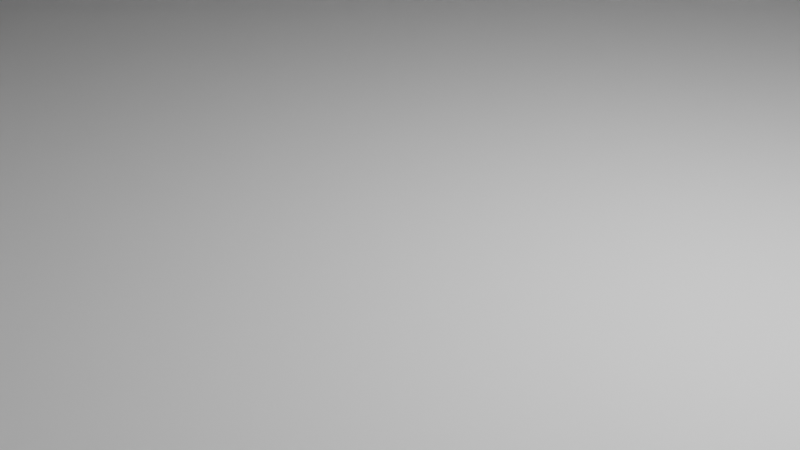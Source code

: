 # Source: breadboard_55mm_holder.blend  (saved by Blender 2.92.15; exported with 4.5.12 LTS)
import bpy
from mathutils import Matrix  # noqa: F401  (used for matrix-valued properties, if any)

bpy.ops.wm.read_factory_settings(use_empty=True)
scene = bpy.context.scene
scene.name = 'Scene'

# ---- collections
col_collection = bpy.data.collections.new('Collection'); scene.collection.children.link(col_collection)

# ---- world
world_world = bpy.data.worlds.new('World'); scene.world = world_world
world_world.use_nodes = True; world_world.node_tree.nodes.clear()
_N = world_world.node_tree.nodes; _L = world_world.node_tree.links
n0 = _N.new('ShaderNodeOutputWorld'); n0.name = 'World Output'; n0.location = (300, 300)
n1 = _N.new('ShaderNodeBackground'); n1.name = 'Background'; n1.location = (10, 300)
n1.inputs[0].default_value = (0.05088, 0.05088, 0.05088, 1.0)
_L.new(n1.outputs[0], n0.inputs[0])
n0.is_active_output = True
world_world.color = (0.05088, 0.05088, 0.05088)
world_world.use_sun_shadow = False
world_world.sun_shadow_jitter_overblur = 0.0

# ---- cameras
cam_camera = bpy.data.cameras.new('Camera')
cam_camera.clip_end = 100.0
cam_camera.ortho_scale = 7.314

# ---- lights
light_light = bpy.data.lights.new('Light', 'POINT')
light_light.transmission_factor = 0.0
light_light.energy = 1000.0
light_light.shadow_soft_size = 0.1
light_light.shadow_maximum_resolution = 0.006
light_light.use_absolute_resolution = True

# ---- meshes
me_cube_001 = bpy.data.meshes.new('Cube.001')
me_cube_001.from_pydata([(-27.5, -27.5, 0.0), (-27.5, -27.5, 9.5), (-27.5, 192.5, 0.0), (-27.5, 192.5, 9.5), (27.5, -27.5, 0.0), (27.5, -27.5, 9.5), (27.5, 192.5, 0.0), (27.5, 192.5, 9.5)], [], [(0, 1, 3, 2), (2, 3, 7, 6), (6, 7, 5, 4), (4, 5, 1, 0), (2, 6, 4, 0), (7, 3, 1, 5)])
_uv = me_cube_001.uv_layers.new(name='UVMap')
_uv.uv.foreach_set('vector', [0.375, 0.0, 0.625, 0.0, 0.625, 0.25, 0.375, 0.25, 0.375, 0.25, 0.625, 0.25, 0.625, 0.5, 0.375, 0.5, 0.375, 0.5, 0.625, 0.5, 0.625, 0.75, 0.375, 0.75, 0.375, 0.75, 0.625, 0.75, 0.625, 1.0, 0.375, 1.0, 0.125, 0.5, 0.375, 0.5, 0.375, 0.75, 0.125, 0.75, 0.625, 0.5, 0.875, 0.5, 0.875, 0.75, 0.625, 0.75])
me_cube_001.use_remesh_fix_poles = True
me_cube_001.use_remesh_preserve_attributes = False
me_cube_001.use_mirror_vertex_groups = False
me_cube_001.update()
me_cube_002 = bpy.data.meshes.new('Cube.002')
me_cube_002.from_pydata([(0.0, -12.0, -2.5), (0.0, -12.0, -0.1), (0.0, 10.0, -2.5), (0.0, 10.0, -0.1), (37.8, -12.0, -2.5), (37.8, -12.0, -0.1), (37.8, 10.0, -2.5), (37.8, 10.0, -0.1), (45.8, 10.0, -0.1), (45.8, 10.0, -2.5), (45.8, -12.0, -2.5), (45.8, -12.0, -0.1), (37.8, 10.0, 7.5), (45.8, 10.0, 7.5), (45.8, 10.0, 2.9), (37.8, 10.0, 2.9), (45.8, 10.0, 5.8), (37.8, 10.0, 5.8), (46.1, 10.0, -0.1), (46.1, 10.0, -2.5), (46.1, -12.0, -2.5), (46.1, -12.0, -0.1), (0.0, 8.0, -2.5), (37.8, 8.0, -2.5), (37.8, 8.0, -0.1), (45.8, 8.0, -2.5), (45.8, 8.0, -0.1), (37.8, 8.0, 7.5), (45.8, 8.0, 7.5), (37.8, 8.0, 2.9), (45.8, 8.0, 2.9), (37.8, 8.0, 5.8), (45.8, 8.0, 5.8), (46.1, 8.0, -2.5), (46.1, 8.0, -0.1), (0.0, 0.0, -2.5), (37.8, 0.0, -0.1), (45.8, 0.0, -0.1), (37.8, 0.0, 7.5), (45.8, 0.0, 7.5), (45.8, 0.0, 2.9), (45.8, 0.0, 5.8), (46.1, 0.0, -0.1), (0.0, 0.0, -0.1), (37.8, 0.0, -2.5), (45.8, 0.0, -2.5), (37.8, 0.0, 2.9), (37.8, 0.0, 5.8), (46.1, 0.0, -2.5), (56.5, 10.0, -0.1), (56.5, 10.0, -2.5), (56.5, 8.0, -2.5), (56.5, 0.0, -0.1), (56.5, -12.0, -0.1), (56.5, -12.0, -2.5), (56.5, 8.0, -0.1), (56.5, 0.0, -2.5), (54.5, 8.0, -0.1), (54.5, 10.0, -0.1), (54.5, 10.0, -2.5), (54.5, 8.0, -2.5), (54.5, 0.0, -0.1), (54.5, 0.0, -2.5), (54.5, -12.0, -2.5), (54.5, -12.0, -0.1), (37.8, 10.0, 9.5), (45.8, 10.0, 9.5), (45.8, 8.0, 9.5), (45.8, 0.0, 9.5), (37.8, 8.0, 9.5), (37.8, 0.0, 9.5), (0.0, 8.0, -0.1)], [], [(2, 3, 7, 6), (5, 4, 10, 11), (4, 5, 1, 0), (35, 44, 4, 0), (36, 43, 1, 5), (11, 10, 20, 21), (23, 6, 9, 25), (32, 16, 13, 28), (6, 7, 8, 9), (16, 17, 12, 13), (28, 13, 66, 67), (8, 7, 15, 14), (26, 8, 14, 30), (14, 15, 17, 16), (30, 14, 16, 32), (39, 28, 67, 68), (58, 57, 55, 49), (25, 9, 19, 33), (37, 11, 21, 42), (9, 8, 18, 19), (8, 26, 34, 18), (45, 25, 33, 48), (61, 52, 55, 57), (40, 30, 32, 41), (15, 29, 31, 17), (37, 26, 30, 40), (7, 24, 29, 15), (13, 12, 65, 66), (17, 31, 27, 12), (41, 32, 28, 39), (44, 23, 25, 45), (2, 6, 23, 22), (4, 44, 45, 10), (10, 45, 48, 20), (26, 37, 42, 34), (33, 34, 42, 48), (29, 46, 47, 31), (24, 36, 46, 29), (31, 47, 38, 27), (46, 36, 37, 40), (22, 23, 44, 35), (56, 52, 53, 54), (50, 49, 55, 51), (64, 63, 54, 53), (60, 59, 50, 51), (51, 55, 52, 56), (61, 64, 53, 52), (59, 58, 49, 50), (63, 62, 56, 54), (19, 18, 58, 59), (34, 33, 60, 57), (33, 19, 59, 60), (18, 34, 57, 58), (20, 48, 62, 63), (42, 21, 64, 61), (21, 20, 63, 64), (48, 42, 61, 62), (62, 61, 57, 60), (56, 62, 60, 51), (5, 11, 37, 36), (27, 69, 65, 12), (70, 69, 27, 38), (69, 70, 68, 67), (65, 69, 67, 66), (47, 46, 40, 41), (38, 47, 41, 39), (70, 38, 39, 68), (3, 71, 24, 7), (36, 24, 71, 43)])
_uv = me_cube_002.uv_layers.new(name='UVMap')
_uv.uv.foreach_set('vector', [0.375, 0.25, 0.625, 0.25, 0.625, 0.5, 0.375, 0.5, 0.625, 0.75, 0.375, 0.75, 0.375, 0.75, 0.625, 0.75, 0.375, 0.75, 0.625, 0.75, 0.625, 1.0, 0.375, 1.0, 0.125, 0.75, 0.375, 0.75, 0.375, 0.75, 0.125, 0.75, 0.625, 0.75, 0.875, 0.75, 0.875, 0.75, 0.625, 0.75, 0.625, 0.75, 0.375, 0.75, 0.375, 0.75, 0.625, 0.75, 0.375, 0.5, 0.375, 0.5, 0.375, 0.5, 0.375, 0.5, 0.625, 0.5, 0.625, 0.5, 0.625, 0.5, 0.625, 0.5, 0.375, 0.5, 0.625, 0.5, 0.625, 0.5, 0.375, 0.5, 0.625, 0.5, 0.625, 0.5, 0.625, 0.5, 0.625, 0.5, 0.625, 0.5, 0.625, 0.5, 0.625, 0.5, 0.625, 0.5, 0.625, 0.5, 0.625, 0.5, 0.625, 0.5, 0.625, 0.5, 0.625, 0.5, 0.625, 0.5, 0.625, 0.5, 0.625, 0.5, 0.625, 0.5, 0.625, 0.5, 0.625, 0.5, 0.625, 0.5, 0.625, 0.5, 0.625, 0.5, 0.625, 0.5, 0.625, 0.5, 0.625, 0.75, 0.625, 0.5, 0.625, 0.5, 0.625, 0.75, 0.625, 0.5, 0.625, 0.5, 0.625, 0.5, 0.625, 0.5, 0.375, 0.5, 0.375, 0.5, 0.375, 0.5, 0.375, 0.5, 0.625, 0.75, 0.625, 0.75, 0.625, 0.75, 0.625, 0.75, 0.375, 0.5, 0.625, 0.5, 0.625, 0.5, 0.375, 0.5, 0.625, 0.5, 0.625, 0.5, 0.625, 0.5, 0.625, 0.5, 0.375, 0.75, 0.375, 0.5, 0.375, 0.5, 0.375, 0.75, 0.0, 0.0, 0.0, 0.0, 0.0, 0.0, 0.0, 0.0, 0.625, 0.75, 0.625, 0.5, 0.625, 0.5, 0.625, 0.75, 0.625, 0.5, 0.625, 0.5, 0.625, 0.5, 0.625, 0.5, 0.625, 0.75, 0.625, 0.5, 0.625, 0.5, 0.625, 0.75, 0.625, 0.5, 0.625, 0.5, 0.625, 0.5, 0.625, 0.5, 0.625, 0.5, 0.625, 0.5, 0.625, 0.5, 0.625, 0.5, 0.625, 0.5, 0.625, 0.5, 0.625, 0.5, 0.625, 0.5, 0.625, 0.75, 0.625, 0.5, 0.625, 0.5, 0.625, 0.75, 0.375, 0.75, 0.375, 0.5, 0.375, 0.5, 0.375, 0.75, 0.125, 0.5, 0.375, 0.5, 0.375, 0.5, 0.125, 0.5, 0.375, 0.75, 0.375, 0.75, 0.375, 0.75, 0.375, 0.75, 0.375, 0.75, 0.375, 0.75, 0.375, 0.75, 0.375, 0.75, 0.625, 0.5, 0.625, 0.75, 0.625, 0.75, 0.625, 0.5, 0.375, 0.5, 0.625, 0.5, 0.625, 0.75, 0.375, 0.75, 0.625, 0.5, 0.625, 0.75, 0.625, 0.75, 0.625, 0.5, 0.625, 0.5, 0.625, 0.75, 0.625, 0.75, 0.625, 0.5, 0.625, 0.5, 0.625, 0.75, 0.625, 0.75, 0.625, 0.5, 0.0, 0.0, 0.0, 0.0, 0.0, 0.0, 0.0, 0.0, 0.125, 0.5, 0.375, 0.5, 0.375, 0.75, 0.125, 0.75, 0.375, 0.75, 0.625, 0.75, 0.625, 0.75, 0.375, 0.75, 0.375, 0.5, 0.625, 0.5, 0.625, 0.5, 0.375, 0.5, 0.625, 0.75, 0.375, 0.75, 0.375, 0.75, 0.625, 0.75, 0.375, 0.5, 0.375, 0.5, 0.375, 0.5, 0.375, 0.5, 0.375, 0.5, 0.625, 0.5, 0.625, 0.75, 0.375, 0.75, 0.625, 0.75, 0.625, 0.75, 0.625, 0.75, 0.625, 0.75, 0.375, 0.5, 0.625, 0.5, 0.625, 0.5, 0.375, 0.5, 0.375, 0.75, 0.375, 0.75, 0.375, 0.75, 0.375, 0.75, 0.375, 0.5, 0.625, 0.5, 0.625, 0.5, 0.375, 0.5, 0.625, 0.5, 0.375, 0.5, 0.375, 0.5, 0.625, 0.5, 0.375, 0.5, 0.375, 0.5, 0.375, 0.5, 0.375, 0.5, 0.625, 0.5, 0.625, 0.5, 0.625, 0.5, 0.625, 0.5, 0.375, 0.75, 0.375, 0.75, 0.375, 0.75, 0.375, 0.75, 0.625, 0.75, 0.625, 0.75, 0.625, 0.75, 0.625, 0.75, 0.625, 0.75, 0.375, 0.75, 0.375, 0.75, 0.625, 0.75, 0.375, 0.75, 0.625, 0.75, 0.625, 0.75, 0.375, 0.75, 0.0, 0.0, 0.0, 0.0, 0.0, 0.0, 0.0, 0.0, 0.0, 0.0, 0.0, 0.0, 0.0, 0.0, 0.0, 0.0, 0.625, 0.75, 0.625, 0.75, 0.625, 0.75, 0.625, 0.75, 0.0, 0.0, 0.0, 0.0, 0.0, 0.0, 0.0, 0.0, 0.0, 0.0, 0.0, 0.0, 0.0, 0.0, 0.0, 0.0, 0.0, 0.0, 0.0, 0.0, 0.0, 0.0, 0.0, 0.0, 0.0, 0.0, 0.0, 0.0, 0.0, 0.0, 0.0, 0.0, 0.0, 0.0, 0.0, 0.0, 0.0, 0.0, 0.0, 0.0, 0.0, 0.0, 0.0, 0.0, 0.0, 0.0, 0.0, 0.0, 0.0, 0.0, 0.0, 0.0, 0.0, 0.0, 0.0, 0.0, 0.625, 0.25, 0.0, 0.0, 0.625, 0.5, 0.625, 0.5, 0.0, 0.0, 0.0, 0.0, 0.0, 0.0, 0.0, 0.0])
me_cube_002.use_remesh_fix_poles = True
me_cube_002.use_remesh_preserve_attributes = False
me_cube_002.use_mirror_vertex_groups = False
me_cube_002.update()
me_cube_004 = bpy.data.meshes.new('Cube.004')
me_cube_004.from_pydata([(-5.0, -2.41, -5.01), (-5.0, -2.41, 5.01), (-5.0, -0.39, -5.01), (-5.0, -0.39, 5.01), (5.0, -2.41, -5.01), (5.0, -2.41, 5.01), (5.0, -0.39, -5.01), (5.0, -0.39, 5.01), (-5.0, 7.61, -5.01), (-5.0, 7.61, 5.01), (-5.0, 5.59, -5.01), (-5.0, 5.59, 5.01), (5.0, 7.61, -5.01), (5.0, 7.61, 5.01), (5.0, 5.59, -5.01), (5.0, 5.59, 5.01), (5.0, -0.4, -3.0), (5.0, -0.4, -1.0), (5.0, 5.6, -3.0), (5.0, 5.6, -1.0), (5.0, -0.4, -4.7), (5.0, 5.6, -4.7), (5.0, -0.4, -5.0), (5.0, 5.6, -5.0), (-5.0, -0.4, -3.0), (-5.0, -0.4, -1.0), (-5.0, 5.6, -3.0), (-5.0, 5.6, -1.0), (-5.0, -0.4, -4.7), (-5.0, 5.6, -4.7), (-5.0, -0.4, -5.0), (-5.0, 5.6, -5.0), (5.0, -0.4, 3.0), (5.0, -0.4, 1.0), (5.0, 5.6, 3.0), (5.0, 5.6, 1.0), (5.0, 5.6, 0.0), (5.0, -0.4, 0.0), (5.0, -0.4, 4.7), (5.0, 5.6, 4.7), (5.0, -0.4, 5.0), (5.0, 5.6, 5.0), (-5.0, -0.4, 3.0), (-5.0, -0.4, 1.0), (-5.0, 5.6, 3.0), (-5.0, 5.6, 1.0), (-5.0, 5.6, 0.0), (-5.0, -0.4, 0.0), (-5.0, -0.4, 4.7), (-5.0, 5.6, 4.7), (-5.0, -0.4, 5.0), (-5.0, 5.6, 5.0), (-2.9, 5.59, -3.0), (-2.9, -0.39, -3.0), (-2.9, -0.39, -1.6), (-2.9, 5.59, -1.6), (-2.9, 5.59, 3.0), (-2.9, -0.39, 3.0), (2.9, 5.59, 3.0), (2.9, -0.39, 3.0), (-2.9, -0.39, -4.0), (-2.9, 5.59, -4.0), (-3.8, -0.39, -5.0), (-3.8, -0.39, -4.7), (-5.0, -0.39, 5.0), (-5.0, -0.39, -5.0), (-5.0, -0.39, -4.7), (-3.4, -0.39, 1.0), (-3.4, -0.39, 0.0), (-2.9, -0.39, 1.6), (-3.4, -0.39, -1.0), (3.8, -0.39, -5.0), (-3.4, 5.59, -1.0), (3.8, -0.39, -4.7), (2.9, -0.39, 1.6), (-2.9, 5.59, 1.6), (2.9, 5.59, 1.6), (2.9, -0.39, -4.0), (2.9, -0.39, -3.0), (-5.0, -0.39, -3.0), (-5.0, -0.39, -1.0), (-5.0, -0.39, 0.0), (-5.0, -0.39, 1.0), (-5.0, -0.39, 3.0), (-5.0, -0.39, 4.7), (-3.4, 5.59, 0.0), (-3.8, 5.59, -4.7), (2.9, -0.39, 4.0), (2.9, 5.59, 4.0), (-2.9, -0.39, 4.0), (-3.8, 5.59, -5.0), (-2.9, 5.59, 4.0), (3.4, -0.39, 1.0), (3.4, 5.59, 1.0), (-3.4, 5.59, 1.0), (-3.8, -0.39, 4.7), (-3.8, -0.39, 5.0), (3.4, -0.39, -1.0), (2.9, -0.39, -1.6), (3.4, -0.39, 0.0), (-5.0, 5.592, -5.0), (-5.0, 5.59, -5.0), (3.8, -0.39, 5.0), (3.8, -0.39, 4.7), (5.0, -0.39, -5.0), (5.0, -0.39, 1.0), (5.0, -0.39, 4.7), (5.0, -0.39, 5.0), (5.0, -0.39, -4.7), (5.0, -0.39, -3.0), (5.0, -0.39, -1.0), (5.0, -0.39, 0.0), (5.0, -0.39, 3.0), (-5.0, 5.59, 4.7), (-5.0, 5.59, 5.0), (-5.0, 5.59, -4.999), (-5.0, 5.59, -4.7), (3.4, 5.59, 0.0), (3.8, 5.59, -4.7), (3.8, 5.59, -5.0), (2.9, 5.59, -4.0), (2.9, 5.59, -3.0), (-5.0, 5.59, -3.0), (-5.0, 5.59, -1.0), (-5.0, 5.59, 0.0), (-5.0, 5.59, 1.0), (-5.0, 5.59, 3.0), (-3.8, 5.59, 4.7), (3.8, 5.59, 4.7), (-3.8, 5.59, 5.0), (3.8, 5.59, 5.0), (3.4, 5.59, -1.0), (2.9, 5.59, -1.6), (5.0, 5.59, -5.0), (5.0, 5.59, -4.7), (5.0, 5.59, 3.0), (5.0, 5.59, 4.7), (5.0, 5.59, 4.999), (5.0, 5.59, 5.0), (5.0, 5.59, -3.0), (5.0, 5.59, -1.0), (5.0, 5.59, 0.0), (5.0, 5.59, 1.0), (5.0, 5.592, 5.0)], [], [(4, 5, 1, 0), (2, 6, 4, 0), (7, 3, 1, 5), (12, 8, 9, 13), (10, 8, 12, 14), (15, 13, 9, 11), (65, 2, 0, 1, 3, 64, 50, 48, 42, 43, 47, 25, 24, 28, 30), (28, 66, 65, 30), (66, 28, 24, 79), (79, 24, 25, 80), (80, 25, 47, 81), (81, 47, 43, 82), (82, 43, 42, 83), (83, 42, 48, 84), (84, 48, 50, 64), (69, 57, 89, 95, 96, 64, 3, 7, 107, 102, 103, 87, 59, 74, 92, 99, 97, 98, 78, 77, 73, 71, 104, 6, 2, 65, 62, 63, 60, 53, 54, 70, 68, 67), (107, 7, 5, 4, 6, 104, 22, 20, 16, 17, 37, 33, 32, 38, 40), (20, 22, 104, 108), (109, 16, 20, 108), (110, 17, 16, 109), (111, 37, 17, 110), (105, 33, 37, 111), (112, 32, 33, 105), (106, 38, 32, 112), (38, 106, 107, 40), (11, 9, 8, 10, 101, 100, 31, 29, 26, 27, 46, 45, 44, 49, 51, 114), (114, 51, 49, 113), (100, 101, 115), (31, 100, 115, 116, 29), (122, 26, 29, 116), (123, 27, 26, 122), (124, 46, 27, 123), (125, 45, 46, 124), (126, 44, 45, 125), (113, 49, 44, 126), (128, 130, 138, 15, 11, 114, 129, 127, 91, 56, 75, 94, 85, 72, 55, 52, 61, 86, 90, 101, 10, 14, 133, 119, 118, 120, 121, 132, 131, 117, 93, 76, 58, 88), (133, 14, 12, 13, 15, 138, 143, 41, 39, 34, 35, 36, 19, 18, 21, 23), (138, 137, 143), (133, 23, 21, 134), (134, 21, 18, 139), (139, 18, 19, 140), (140, 19, 36, 141), (141, 36, 35, 142), (142, 35, 34, 135), (135, 34, 39, 136), (137, 136, 39, 41, 143), (121, 78, 98, 132), (140, 110, 109, 139), (78, 121, 120, 77), (132, 98, 97, 131), (111, 110, 140, 141), (99, 117, 131, 97), (73, 118, 119, 71), (73, 77, 120, 118), (109, 108, 134, 139), (104, 71, 119, 133), (108, 104, 133, 134), (54, 53, 52, 55), (80, 123, 122, 79), (53, 60, 61, 52), (70, 54, 55, 72), (123, 80, 81, 124), (68, 70, 72, 85), (63, 62, 90, 86), (61, 60, 63, 86), (116, 66, 79, 122), (62, 65, 101, 90), (101, 65, 66, 116, 115), (59, 58, 76, 74), (112, 105, 142, 135), (58, 59, 87, 88), (74, 76, 93, 92), (142, 105, 111, 141), (92, 93, 117, 99), (128, 103, 102, 130), (103, 128, 88, 87), (136, 106, 112, 135), (130, 102, 107, 138), (137, 138, 107, 106, 136), (56, 57, 69, 75), (125, 82, 83, 126), (89, 57, 56, 91), (69, 67, 94, 75), (82, 125, 124, 81), (67, 68, 85, 94), (96, 95, 127, 129), (89, 91, 127, 95), (84, 113, 126, 83), (114, 64, 96, 129), (64, 114, 113, 84)])
_uv = me_cube_004.uv_layers.new(name='UVMap')
_uv.uv.foreach_set('vector', [0.375, 0.75, 0.625, 0.75, 0.625, 1.0, 0.375, 1.0, 0.125, 0.5, 0.375, 0.5, 0.375, 0.75, 0.125, 0.75, 0.625, 0.5, 0.875, 0.5, 0.875, 0.75, 0.625, 0.75, 0.375, 0.75, 0.375, 1.0, 0.625, 1.0, 0.625, 0.75, 0.125, 0.5, 0.125, 0.75, 0.375, 0.75, 0.375, 0.5, 0.625, 0.5, 0.625, 0.75, 0.875, 0.75, 0.875, 0.5, 0.3752, 0.25, 0.375, 0.25, 0.375, 0.0, 0.625, 0.0, 0.625, 0.25, 0.6248, 0.25, 0.6248, 0.2488, 0.6173, 0.2488, 0.5749, 0.2488, 0.525, 0.2488, 0.5, 0.2488, 0.475, 0.2488, 0.4251, 0.2488, 0.3827, 0.2488, 0.3752, 0.2488, 0.3827, 0.2488, 0.3827, 0.25, 0.3752, 0.25, 0.3752, 0.2488, 0.3827, 0.25, 0.3827, 0.2488, 0.4251, 0.2488, 0.4251, 0.25, 0.4251, 0.25, 0.4251, 0.2488, 0.475, 0.2488, 0.475, 0.25, 0.475, 0.25, 0.475, 0.2488, 0.5, 0.2488, 0.5, 0.25, 0.5, 0.25, 0.5, 0.2488, 0.525, 0.2488, 0.525, 0.25, 0.525, 0.25, 0.525, 0.2488, 0.5749, 0.2488, 0.5749, 0.25, 0.5749, 0.25, 0.5749, 0.2488, 0.6173, 0.2488, 0.6173, 0.25, 0.6173, 0.25, 0.6173, 0.2488, 0.6248, 0.2488, 0.6248, 0.25, 0.5399, 0.3025, 0.5749, 0.3025, 0.5998, 0.3025, 0.6173, 0.28, 0.6248, 0.28, 0.6248, 0.25, 0.625, 0.25, 0.625, 0.5, 0.6248, 0.5, 0.6248, 0.47, 0.6173, 0.47, 0.5998, 0.4475, 0.5749, 0.4475, 0.5399, 0.4475, 0.525, 0.46, 0.5, 0.46, 0.475, 0.46, 0.4601, 0.4475, 0.4251, 0.4475, 0.4002, 0.4475, 0.3827, 0.47, 0.3752, 0.47, 0.3752, 0.5, 0.375, 0.5, 0.375, 0.25, 0.3752, 0.25, 0.3752, 0.28, 0.3827, 0.28, 0.4002, 0.3025, 0.4251, 0.3025, 0.4601, 0.3025, 0.475, 0.29, 0.5, 0.29, 0.525, 0.29, 0.6248, 0.5, 0.625, 0.5, 0.625, 0.75, 0.375, 0.75, 0.375, 0.5, 0.3752, 0.5, 0.3752, 0.5012, 0.3827, 0.5012, 0.4251, 0.5012, 0.475, 0.5012, 0.5, 0.5012, 0.525, 0.5012, 0.5749, 0.5012, 0.6173, 0.5012, 0.6248, 0.5012, 0.3827, 0.5012, 0.3752, 0.5012, 0.3752, 0.5, 0.3827, 0.5, 0.4251, 0.5, 0.4251, 0.5012, 0.3827, 0.5012, 0.3827, 0.5, 0.475, 0.5, 0.475, 0.5012, 0.4251, 0.5012, 0.4251, 0.5, 0.5, 0.5, 0.5, 0.5012, 0.475, 0.5012, 0.475, 0.5, 0.525, 0.5, 0.525, 0.5012, 0.5, 0.5012, 0.5, 0.5, 0.5749, 0.5, 0.5749, 0.5012, 0.525, 0.5012, 0.525, 0.5, 0.6173, 0.5, 0.6173, 0.5012, 0.5749, 0.5012, 0.5749, 0.5, 0.6173, 0.5012, 0.6173, 0.5, 0.6248, 0.5, 0.6248, 0.5012, 0.625, 0.25, 0.625, 0.0, 0.375, 0.0, 0.375, 0.25, 0.3752, 0.25, 0.3752, 0.2498, 0.3752, 0.2488, 0.3827, 0.2488, 0.4251, 0.2488, 0.475, 0.2488, 0.5, 0.2488, 0.525, 0.2488, 0.5749, 0.2488, 0.6173, 0.2488, 0.6248, 0.2488, 0.6248, 0.25, 0.6248, 0.25, 0.6248, 0.2488, 0.6173, 0.2488, 0.6173, 0.25, 0.3752, 0.2498, 0.3752, 0.25, 0.3753, 0.25, 0.3752, 0.2488, 0.3752, 0.2498, 0.3753, 0.25, 0.3827, 0.25, 0.3827, 0.2488, 0.4251, 0.25, 0.4251, 0.2488, 0.3827, 0.2488, 0.3827, 0.25, 0.475, 0.25, 0.475, 0.2488, 0.4251, 0.2488, 0.4251, 0.25, 0.5, 0.25, 0.5, 0.2488, 0.475, 0.2488, 0.475, 0.25, 0.525, 0.25, 0.525, 0.2488, 0.5, 0.2488, 0.5, 0.25, 0.5749, 0.25, 0.5749, 0.2488, 0.525, 0.2488, 0.525, 0.25, 0.6173, 0.25, 0.6173, 0.2488, 0.5749, 0.2488, 0.5749, 0.25, 0.6173, 0.47, 0.6248, 0.47, 0.6248, 0.5, 0.625, 0.5, 0.625, 0.25, 0.6248, 0.25, 0.6248, 0.28, 0.6173, 0.28, 0.5998, 0.3025, 0.5749, 0.3025, 0.5399, 0.3025, 0.525, 0.29, 0.5, 0.29, 0.475, 0.29, 0.4601, 0.3025, 0.4251, 0.3025, 0.4002, 0.3025, 0.3827, 0.28, 0.3752, 0.28, 0.3752, 0.25, 0.375, 0.25, 0.375, 0.5, 0.3752, 0.5, 0.3752, 0.47, 0.3827, 0.47, 0.4002, 0.4475, 0.4251, 0.4475, 0.4601, 0.4475, 0.475, 0.46, 0.5, 0.46, 0.525, 0.46, 0.5399, 0.4475, 0.5749, 0.4475, 0.5998, 0.4475, 0.3752, 0.5, 0.375, 0.5, 0.375, 0.75, 0.625, 0.75, 0.625, 0.5, 0.6248, 0.5, 0.6248, 0.5002, 0.6248, 0.5012, 0.6173, 0.5012, 0.5749, 0.5012, 0.525, 0.5012, 0.5, 0.5012, 0.475, 0.5012, 0.4251, 0.5012, 0.3827, 0.5012, 0.3752, 0.5012, 0.6248, 0.5, 0.6247, 0.5, 0.6248, 0.5002, 0.3752, 0.5, 0.3752, 0.5012, 0.3827, 0.5012, 0.3827, 0.5, 0.3827, 0.5, 0.3827, 0.5012, 0.4251, 0.5012, 0.4251, 0.5, 0.4251, 0.5, 0.4251, 0.5012, 0.475, 0.5012, 0.475, 0.5, 0.475, 0.5, 0.475, 0.5012, 0.5, 0.5012, 0.5, 0.5, 0.5, 0.5, 0.5, 0.5012, 0.525, 0.5012, 0.525, 0.5, 0.525, 0.5, 0.525, 0.5012, 0.5749, 0.5012, 0.5749, 0.5, 0.5749, 0.5, 0.5749, 0.5012, 0.6173, 0.5012, 0.6173, 0.5, 0.6247, 0.5, 0.6173, 0.5, 0.6173, 0.5012, 0.6248, 0.5012, 0.6248, 0.5002, 0.375, 0.2496, 0.375, 0.0004167, 0.625, 0.0004167, 0.625, 0.2496, 0.625, 0.5004, 0.625, 0.7496, 0.375, 0.7496, 0.375, 0.5004, 0.375, 0.0004167, 0.375, 0.2496, 0.375, 0.2496, 0.375, 0.0004167, 0.875, 0.5004, 0.875, 0.7496, 0.825, 0.7496, 0.825, 0.5004, 0.625, 0.7496, 0.625, 0.7496, 0.625, 0.5004, 0.625, 0.5004, 0.825, 0.7496, 0.825, 0.5004, 0.825, 0.5004, 0.825, 0.7496, 0.175, 0.7496, 0.175, 0.5004, 0.175, 0.5004, 0.175, 0.7496, 0.175, 0.7496, 0.125, 0.7496, 0.125, 0.5004, 0.175, 0.5004, 0.375, 0.7496, 0.375, 0.7496, 0.375, 0.5004, 0.375, 0.5004, 0.375, 0.7496, 0.175, 0.7496, 0.175, 0.5004, 0.375, 0.5004, 0.375, 0.7496, 0.375, 0.7496, 0.375, 0.5004, 0.375, 0.5004, 0.625, 0.0004167, 0.375, 0.0004167, 0.375, 0.2496, 0.625, 0.2496, 0.625, 0.7496, 0.625, 0.5004, 0.375, 0.5004, 0.375, 0.7496, 0.375, 0.0004167, 0.375, 0.0004167, 0.375, 0.2496, 0.375, 0.2496, 0.825, 0.7496, 0.875, 0.7496, 0.875, 0.5004, 0.825, 0.5004, 0.625, 0.5004, 0.625, 0.7496, 0.625, 0.7496, 0.625, 0.5004, 0.825, 0.7496, 0.825, 0.7496, 0.825, 0.5004, 0.825, 0.5004, 0.175, 0.7496, 0.175, 0.7496, 0.175, 0.5004, 0.175, 0.5004, 0.125, 0.5004, 0.125, 0.7496, 0.175, 0.7496, 0.175, 0.5004, 0.375, 0.5004, 0.375, 0.7496, 0.375, 0.7496, 0.375, 0.5004, 0.175, 0.7496, 0.375, 0.7496, 0.375, 0.5004, 0.175, 0.5004, 0.375, 0.5004, 0.375, 0.7496, 0.375, 0.7496, 0.375, 0.5004, 0.375, 0.5004, 0.375, 0.0004167, 0.375, 0.2496, 0.625, 0.2496, 0.625, 0.0004167, 0.375, 0.7496, 0.625, 0.7496, 0.625, 0.5004, 0.375, 0.5004, 0.375, 0.2496, 0.375, 0.0004167, 0.375, 0.0004167, 0.375, 0.2496, 0.875, 0.7496, 0.875, 0.5004, 0.825, 0.5004, 0.825, 0.7496, 0.625, 0.5004, 0.625, 0.7496, 0.625, 0.7496, 0.625, 0.5004, 0.825, 0.7496, 0.825, 0.5004, 0.825, 0.5004, 0.825, 0.7496, 0.175, 0.5004, 0.175, 0.7496, 0.175, 0.7496, 0.175, 0.5004, 0.175, 0.7496, 0.175, 0.5004, 0.125, 0.5004, 0.125, 0.7496, 0.375, 0.5004, 0.375, 0.7496, 0.375, 0.7496, 0.375, 0.5004, 0.175, 0.5004, 0.175, 0.7496, 0.375, 0.7496, 0.375, 0.5004, 0.375, 0.5004, 0.375, 0.5004, 0.375, 0.7496, 0.375, 0.7496, 0.375, 0.5004, 0.375, 0.2496, 0.375, 0.0004167, 0.625, 0.0004167, 0.625, 0.2496, 0.625, 0.5004, 0.625, 0.7496, 0.375, 0.7496, 0.375, 0.5004, 0.375, 0.0004167, 0.375, 0.0004167, 0.375, 0.2496, 0.375, 0.2496, 0.875, 0.7496, 0.825, 0.7496, 0.825, 0.5004, 0.875, 0.5004, 0.625, 0.7496, 0.625, 0.5004, 0.625, 0.5004, 0.625, 0.7496, 0.825, 0.7496, 0.825, 0.7496, 0.825, 0.5004, 0.825, 0.5004, 0.175, 0.7496, 0.175, 0.7496, 0.175, 0.5004, 0.175, 0.5004, 0.125, 0.7496, 0.125, 0.5004, 0.175, 0.5004, 0.175, 0.7496, 0.375, 0.7496, 0.375, 0.5004, 0.375, 0.5004, 0.375, 0.7496, 0.375, 0.5004, 0.375, 0.7496, 0.175, 0.7496, 0.175, 0.5004, 0.375, 0.7496, 0.375, 0.5004, 0.375, 0.5004, 0.375, 0.7496])
me_cube_004.use_remesh_fix_poles = True
me_cube_004.use_remesh_preserve_attributes = False
me_cube_004.use_mirror_vertex_groups = False
me_cube_004.update()
me_cube = bpy.data.meshes.new('Cube')
me_cube.from_pydata([(0.0, 4.164, -2.247), (0.0, 4.164, 2.847), (3.606, 2.082, -2.247), (3.606, 2.082, 2.847), (-3.606, 2.082, -2.247), (-3.606, 2.082, 2.847), (3.606, -1.966, -2.247), (3.606, -1.966, 2.847), (-3.606, -1.964, -2.247), (-3.606, -1.964, 2.847), (-1.125, -2.104, -2.247), (2.34, -0.4654, -2.247), (-1.125, -2.104, 2.847), (2.34, -0.4654, 2.847), (-1.844, 1.513, -2.247), (-1.844, 1.513, 2.847), (2.283, -0.6925, -2.247), (2.283, -0.6925, 2.847), (-1.325, -1.984, -2.247), (-1.325, -1.984, 2.847), (2.204, -0.9129, -2.247), (2.204, -0.9129, 2.847), (-1.687, 1.687, -2.247), (-1.687, 1.687, 2.847), (-1.513, -1.844, -2.247), (-1.513, -1.844, 2.847), (0.9129, 2.204, -2.247), (0.9129, 2.204, 2.847), (2.104, -1.125, -2.247), (2.104, -1.125, 2.847), (-1.687, -1.687, -2.247), (-1.687, -1.687, 2.847), (1.125, 2.104, -2.247), (1.125, 2.104, 2.847), (1.984, -1.325, -2.247), (1.984, -1.325, 2.847), (1.325, 1.984, -2.247), (1.325, 1.984, 2.847), (-1.844, -1.513, -2.247), (-1.844, -1.513, 2.847), (1.844, -1.513, -2.247), (1.844, -1.513, 2.847), (-1.513, 1.844, -2.247), (-1.513, 1.844, 2.847), (1.513, 1.844, -2.247), (1.513, 1.844, 2.847), (-1.984, -1.325, -2.247), (-1.984, -1.325, 2.847), (1.687, -1.687, -2.247), (1.687, -1.687, 2.847), (1.687, 1.687, -2.247), (1.687, 1.687, 2.847), (-2.104, -1.125, -2.247), (-2.104, -1.125, 2.847), (1.513, -1.844, -2.247), (1.513, -1.844, 2.847), (1.844, 1.513, -2.247), (1.844, 1.513, 2.847), (1.984, 1.325, -2.247), (-2.204, -0.9129, -2.247), (-2.204, -0.9129, 2.847), (1.984, 1.325, 2.847), (-1.325, 1.984, -2.247), (1.325, -1.984, -2.247), (-1.325, 1.984, 2.847), (1.325, -1.984, 2.847), (2.104, 1.125, -2.247), (2.104, 1.125, 2.847), (-2.283, -0.6925, -2.247), (-2.283, -0.6925, 2.847), (1.125, -2.104, -2.247), (1.125, -2.104, 2.847), (2.204, 0.9129, -2.247), (2.204, 0.9129, 2.847), (2.283, 0.6925, -2.247), (-2.34, -0.4654, -2.247), (2.283, 0.6925, 2.847), (-2.34, -0.4654, 2.847), (0.9129, -2.204, -2.247), (0.9129, -2.204, 2.847), (2.34, 0.4654, -2.247), (2.34, 0.4654, 2.847), (-2.374, -0.2338, -2.247), (-2.374, -0.2338, 2.847), (0.6925, -2.283, -2.247), (2.374, 0.2338, -2.247), (0.6925, -2.283, 2.847), (2.374, 0.2338, 2.847), (-1.125, 2.104, -2.247), (-1.125, 2.104, 2.847), (-2.386, -1.109e-06, -2.247), (-2.386, -1.109e-06, 2.847), (2.386, -3.887e-07, -2.247), (2.386, -3.887e-07, 2.847), (-2.374, 0.2338, -2.247), (-2.374, 0.2338, 2.847), (2.374, -0.2338, -2.247), (2.374, -0.2338, 2.847), (-2.34, 0.4654, -2.247), (-2.34, 0.4654, 2.847), (-0.9129, 2.204, -2.247), (-0.9129, 2.204, 2.847), (-2.283, 0.6925, -2.247), (-2.283, 0.6925, 2.847), (-2.204, 0.9129, -2.247), (-2.204, 0.9129, 2.847), (-2.104, 1.125, -2.247), (-2.104, 1.125, 2.847), (-0.6925, -2.283, -2.247), (-0.6925, -2.283, 2.847), (-1.984, 1.325, -2.247), (-1.984, 1.325, 2.847), (-0.9129, -2.204, -2.247), (-0.9129, -2.204, 2.847), (-0.9, 3.644, -0.4), (-0.9, 3.644, 1.1), (0.9, 3.644, -0.4), (0.9, 3.644, 1.1), (0.0, 4.164, -0.4), (0.0, 4.164, 1.1), (-3.698, -2.3, 2.2), (-3.698, -2.3, 2.847), (3.697, -2.3, 2.2), (0.2338, 2.374, -2.7), (-0.8235, 2.236, -2.7), (-0.8235, 2.236, -2.247), (-0.6241, -2.3, 3.3), (-0.6241, -2.3, 2.847), (0.6241, -2.3, 2.847), (0.6241, -2.3, 3.3), (3.697, -2.3, 2.847), (0.0, 2.386, 3.3), (-0.6925, 2.283, -2.7), (0.2338, 2.374, 3.3), (-4.026, -3.5, 2.2), (4.026, -3.5, 2.847), (4.026, -3.5, 2.2), (-0.8235, 2.236, 2.847), (-0.8235, 2.236, 3.3), (-4.026, -3.5, 2.847), (-0.6925, 2.283, 3.3), (0.4654, 2.34, -2.7), (-0.4654, 2.34, -2.7), (-3.698, -2.3, -2.247), (-4.026, -3.5, -2.247), (0.4654, 2.34, 3.3), (-0.4654, 2.34, 3.3), (0.6925, 2.283, -2.7), (4.026, -3.5, -2.247), (3.697, -2.3, -2.247), (-0.2338, 2.374, -2.7), (0.6925, 2.283, 3.3), (-0.4654, -2.34, 3.3), (-0.2338, -2.374, 3.3), (-0.2338, 2.374, 3.3), (0.2338, -2.374, 3.3), (0.8235, 2.236, -2.247), (0.4654, -2.34, 3.3), (-1.915e-06, -2.386, 3.3), (0.8235, 2.236, -2.7), (0.0, 2.386, -2.7), (0.8235, 2.236, 2.847), (0.8235, 2.236, 3.3), (-1.261, 3.436, 2.2), (-1.261, 3.436, 2.847), (1.261, 3.436, 2.2), (-0.6241, -2.3, -2.247), (0.6241, -2.3, -2.7), (3.339, 2.236, 2.847), (1.261, 3.436, 2.847), (0.6241, -2.3, -2.247), (0.4654, -2.34, -2.7), (-3.339, 2.236, 2.847), (0.2338, -2.374, -2.7), (-3.339, 2.236, 2.2), (3.339, 2.236, 2.2), (-3.339, 2.236, -2.247), (-1.261, 3.436, -2.247), (-1.915e-06, -2.386, -2.7), (3.339, 2.236, -2.247), (1.261, 3.436, -2.247), (-0.2338, -2.374, -2.7), (-0.4654, -2.34, -2.7), (-0.6241, -2.3, -2.7), (1.261, 3.436, -1.6), (-3.698, -2.3, -1.6), (3.697, -2.3, -1.6), (3.339, 2.236, -1.6), (-4.026, -3.5, -1.6), (4.026, -3.5, -1.6), (-3.339, 2.236, -1.6), (-1.261, 3.436, -1.6), (-4.464, -5.1, 2.5), (-4.464, -5.1, 2.847), (4.464, -5.1, 2.5), (4.464, -5.1, 2.847), (-4.792, -6.3, 2.5), (4.792, -6.3, 2.847), (4.792, -6.3, 2.5), (-4.792, -6.3, 2.847), (-4.464, -5.1, -2.247), (-4.464, -5.1, -1.9), (4.464, -5.1, -2.247), (4.464, -5.1, -1.9), (4.792, -6.3, -2.247), (-4.792, -6.3, -2.247), (-4.792, -6.3, -1.9), (4.792, -6.3, -1.9), (0.9129, 2.204, -4.1), (1.125, 2.104, -4.1), (0.9129, 2.204, 6.5), (0.6925, 2.283, 6.5), (-1.125, -2.104, 6.5), (2.283, 0.6925, -4.1), (-1.687, 1.687, 6.5), (-2.374, -0.2338, 6.5), (1.844, -1.513, -4.1), (1.125, 2.104, 6.5), (-1.325, -1.984, 6.5), (1.325, 1.984, -4.1), (0.4654, 2.34, 6.5), (2.34, 0.4654, -4.1), (-0.6925, 2.283, -4.1), (-1.687, 1.687, -4.1), (-2.374, -0.2338, -4.1), (-1.513, -1.844, 6.5), (1.984, -1.325, 6.5), (1.325, 1.984, 6.5), (2.283, 0.6925, 6.5), (-1.513, 1.844, -4.1), (0.6925, 2.283, -4.1), (-0.6925, 2.283, 6.5), (-2.386, -1.065e-06, -4.1), (1.513, 1.844, -4.1), (1.844, -1.513, 6.5), (-1.513, -1.844, -4.1), (1.513, 1.844, 6.5), (2.34, 0.4654, 6.5), (-1.325, -1.984, -4.1), (1.687, 1.687, -4.1), (-0.9129, 2.204, 6.5), (-2.386, -1.109e-06, 6.5), (1.687, 1.687, 6.5), (-1.513, 1.844, 6.5), (1.687, -1.687, -4.1), (1.844, 1.513, 6.5), (-1.687, -1.687, -4.1), (1.844, 1.513, -4.1), (2.374, 0.2338, -4.1), (1.687, -1.687, 6.5), (1.984, 1.325, -4.1), (-0.4654, 2.34, -4.1), (-1.687, -1.687, 6.5), (-2.374, 0.2338, -4.1), (-1.325, 1.984, -4.1), (1.984, 1.325, 6.5), (2.104, 1.125, -4.1), (2.374, 0.2338, 6.5), (-0.4654, 2.34, 6.5), (-1.844, -1.513, -4.1), (2.104, 1.125, 6.5), (2.204, 0.9129, -4.1), (1.513, -1.844, -4.1), (-1.325, 1.984, 6.5), (0.6925, -2.283, -4.1), (-2.374, 0.2338, 6.5), (-1.844, -1.513, 6.5), (2.204, 0.9129, 6.5), (2.386, -3.887e-07, 6.5), (-0.2338, 2.374, -4.1), (2.386, -3.45e-07, -4.1), (-1.984, -1.325, -4.1), (1.513, -1.844, 6.5), (-1.125, 2.104, -4.1), (-2.34, 0.4654, -4.1), (0.4654, -2.34, -4.1), (-0.2338, 2.374, 6.5), (0.4654, -2.34, 6.5), (-1.984, -1.325, 6.5), (1.325, -1.984, -4.1), (-2.34, 0.4654, 6.5), (-1.125, 2.104, 6.5), (-2.104, -1.125, -4.1), (2.374, -0.2338, -4.1), (0.6925, -2.283, 6.5), (4.371e-08, 2.386, -4.1), (1.325, -1.984, 6.5), (-0.9129, 2.204, -4.1), (0.0, 2.386, 6.5), (-2.283, 0.6925, -4.1), (-2.104, -1.125, 6.5), (0.2338, -2.374, -4.1), (2.374, -0.2338, 6.5), (0.2338, -2.374, 6.5), (1.125, -2.104, -4.1), (-2.204, -0.9129, -4.1), (-2.283, 0.6925, 6.5), (4.981, -6.99, -2.247), (-0.9, 8.5, 1.1), (2.34, -0.4654, -4.1), (-2.204, -0.9129, 6.5), (1.125, -2.104, 6.5), (-0.9, 8.5, -0.4), (-2.204, 0.9129, -4.1), (4.981, -6.99, 2.847), (-2.283, -0.6925, -4.1), (-1.871e-06, -2.386, -4.1), (0.9, 8.5, 1.1), (2.34, -0.4654, 6.5), (-1.915e-06, -2.386, 6.5), (0.9129, -2.204, -4.1), (-2.283, -0.6925, 6.5), (-2.204, 0.9129, 6.5), (-4.981, -6.99, 2.847), (0.9, 8.5, -0.4), (2.283, -0.6925, -4.1), (-2.34, -0.4654, -4.1), (-2.104, 1.125, -4.1), (0.9129, -2.204, 6.5), (-4.981, -6.99, -2.247), (-0.2338, -2.374, -4.1), (-2.34, -0.4654, 6.5), (2.283, -0.6925, 6.5), (-0.2338, -2.374, 6.5), (-2.104, 1.125, 6.5), (2.204, -0.9129, -4.1), (-0.4654, -2.34, -4.1), (-1.984, 1.325, -4.1), (2.204, -0.9129, 6.5), (-0.4654, -2.34, 6.5), (-0.6925, -2.283, -4.1), (0.2338, 2.374, -4.1), (-0.9129, -2.204, -4.1), (-1.984, 1.325, 6.5), (0.2338, 2.374, 6.5), (2.104, -1.125, -4.1), (-0.6925, -2.283, 6.5), (-1.844, 1.513, -4.1), (-0.9129, -2.204, 6.5), (2.104, -1.125, 6.5), (0.4654, 2.34, -4.1), (-1.844, 1.513, 6.5), (1.984, -1.325, -4.1), (-1.125, -2.104, -4.1)], [], [(4, 8, 9, 5), (2, 3, 7, 6), (208, 26, 32, 209), (33, 27, 210, 217), (209, 32, 36, 219), (37, 33, 217, 227), (219, 36, 44, 233), (45, 37, 227, 236), (233, 44, 50, 239), (51, 45, 236, 242), (245, 57, 51, 242), (239, 50, 56, 247), (247, 56, 58, 250), (255, 61, 57, 245), (250, 58, 66, 256), (260, 67, 61, 255), (256, 66, 72, 261), (267, 73, 67, 260), (261, 72, 74, 213), (228, 76, 73, 267), (213, 74, 80, 221), (237, 81, 76, 228), (221, 80, 85, 248), (257, 87, 81, 237), (268, 93, 87, 257), (248, 85, 92, 270), (270, 92, 96, 283), (292, 97, 93, 268), (283, 96, 11, 299), (308, 13, 97, 292), (299, 11, 16, 315), (322, 17, 13, 308), (315, 16, 20, 325), (328, 21, 17, 322), (325, 20, 28, 335), (339, 29, 21, 328), (335, 28, 34, 342), (226, 35, 29, 339), (342, 34, 40, 216), (234, 41, 35, 226), (216, 40, 48, 244), (249, 49, 41, 234), (244, 48, 54, 262), (272, 55, 49, 249), (262, 54, 63, 279), (286, 65, 55, 272), (279, 63, 70, 294), (301, 71, 65, 286), (294, 70, 78, 310), (318, 79, 71, 301), (310, 78, 84, 264), (284, 86, 79, 318), (330, 108, 112, 332), (338, 113, 109, 336), (332, 112, 10, 343), (212, 12, 113, 338), (343, 10, 18, 238), (218, 19, 12, 212), (225, 25, 19, 218), (238, 18, 24, 235), (235, 24, 30, 246), (252, 31, 25, 225), (246, 30, 38, 259), (39, 31, 252, 266), (259, 38, 46, 271), (47, 39, 266, 278), (271, 46, 52, 282), (53, 47, 278, 290), (282, 52, 59, 295), (60, 53, 290, 300), (295, 59, 68, 305), (69, 60, 300, 311), (305, 68, 75, 316), (77, 69, 311, 321), (316, 75, 82, 224), (83, 77, 321, 215), (224, 82, 90, 232), (91, 83, 215, 241), (232, 90, 94, 253), (95, 91, 241, 265), (253, 94, 98, 274), (99, 95, 265, 280), (274, 98, 102, 289), (103, 99, 280, 296), (289, 102, 104, 303), (105, 103, 296, 312), (303, 104, 106, 317), (107, 105, 312, 324), (317, 106, 110, 327), (111, 107, 324, 333), (327, 110, 14, 337), (15, 111, 333, 341), (337, 14, 22, 223), (23, 15, 341, 214), (223, 22, 42, 229), (43, 23, 214, 243), (229, 42, 62, 254), (64, 43, 243, 263), (254, 62, 88, 273), (89, 64, 263, 281), (273, 88, 100, 287), (101, 89, 281, 240), (114, 115, 298, 302), (307, 117, 116, 314), (116, 118, 114, 302, 314), (298, 115, 119, 117, 307), (127, 121, 120, 122, 130, 128, 129, 126), (134, 139, 135, 136), (136, 122, 120, 134), (126, 129, 157, 155, 158, 153, 152), (169, 164, 163, 165), (137, 138, 162, 161, 168, 175, 174, 172), (175, 165, 163, 174), (131, 133, 145, 151, 162, 138, 140, 146, 154), (166, 183, 167, 170, 149, 186, 185, 143), (148, 144, 188, 189), (181, 178, 173, 171, 167, 183, 182), (186, 189, 188, 185), (177, 180, 184, 191), (125, 176, 190, 187, 179, 156, 159, 124), (124, 159, 147, 141, 123, 160, 150, 142, 132), (184, 187, 190, 191), (285, 160, 123, 331), (133, 131, 288, 334), (331, 123, 141, 340), (145, 133, 334, 220), (340, 141, 147, 230), (151, 145, 220, 211), (230, 147, 159, 156, 26, 208), (27, 161, 162, 151, 211, 210), (264, 84, 170, 167, 171, 275), (86, 284, 277, 157, 129, 128), (275, 171, 173, 291), (293, 155, 157, 277), (291, 173, 178, 306), (309, 158, 155, 293), (306, 178, 181, 320), (323, 153, 158, 309), (320, 181, 182, 326), (329, 152, 153, 323), (326, 182, 183, 166, 108, 330), (336, 109, 127, 126, 152, 329), (124, 132, 222, 287, 100, 125), (101, 240, 231, 140, 138, 137), (222, 132, 142, 251), (146, 140, 231, 258), (251, 142, 150, 269), (154, 146, 258, 276), (269, 150, 160, 285), (131, 154, 276, 288), (27, 33, 37, 45, 51, 57, 61, 67, 73, 76, 81, 87, 93, 97, 13, 17, 21, 29, 7, 3, 168, 161), (164, 169, 1), (5, 9, 53, 60, 69, 77, 83, 91, 95, 99, 103, 105, 107, 111, 15, 23, 43, 64, 89, 101, 137, 172), (9, 121, 127, 109, 113, 12, 19, 25, 31, 39, 47, 53), (7, 29, 35, 41, 49, 55, 65, 71, 79, 86, 128, 130), (6, 149, 170, 84, 78, 70, 63, 54, 48, 40, 34, 28), (8, 52, 46, 38, 30, 24, 18, 10, 112, 108, 166, 143), (125, 100, 88, 62, 42, 22, 14, 110, 106, 104, 102, 98, 94, 90, 82, 75, 68, 59, 52, 8, 4, 176), (0, 180, 177), (2, 6, 28, 20, 16, 11, 96, 92, 85, 80, 74, 72, 66, 58, 56, 50, 44, 36, 32, 26, 156, 179), (3, 2, 179, 187, 184, 180, 0, 118, 116, 117, 119, 1, 169, 165, 175, 168), (4, 5, 172, 174, 163, 164, 1, 119, 115, 114, 118, 0, 177, 191, 190, 176), (195, 193, 192, 194), (196, 199, 197, 198), (194, 192, 196, 198), (201, 200, 202, 203), (204, 205, 206, 207), (203, 207, 206, 201), (204, 207, 203, 202, 148, 189, 186, 149, 6, 7, 130, 122, 136, 135, 195, 194, 198, 197, 304, 297), (199, 196, 192, 193, 139, 134, 120, 121, 9, 8, 143, 185, 188, 144, 200, 201, 206, 205, 319, 313), (304, 197, 199, 313), (193, 195, 135, 139), (319, 205, 204, 297), (148, 202, 200, 144), (307, 314, 302, 298), (313, 319, 297, 304), (275, 291, 306, 320, 326, 330, 332, 343, 238, 235, 246, 259, 271, 282, 295, 305, 316, 224, 232, 253, 274, 289, 303, 317, 327, 337, 223, 229, 254, 273, 287, 222, 251, 269, 285, 331, 340, 230, 208, 209, 219, 233, 239, 247, 250, 256, 261, 213, 221, 248, 270, 283, 299, 315, 325, 335, 342, 216, 244, 262, 279, 294, 310, 264), (318, 301, 286, 272, 249, 234, 226, 339, 328, 322, 308, 292, 268, 257, 237, 228, 267, 260, 255, 245, 242, 236, 227, 217, 210, 211, 220, 334, 288, 276, 258, 231, 240, 281, 263, 243, 214, 341, 333, 324, 312, 296, 280, 265, 241, 215, 321, 311, 300, 290, 278, 266, 252, 225, 218, 212, 338, 336, 329, 323, 309, 293, 277, 284)])
_uv = me_cube.uv_layers.new(name='UVMap')
_uv.uv.foreach_set('vector', [0.1667, 0.5, 0.3333, 0.5, 0.3333, 1.0, 0.1667, 1.0, 0.8333, 0.5, 0.8333, 1.0, 0.6713, 1.0, 0.6713, 0.5, 0.9375, 0.6668, 0.9375, 0.6866, 0.9219, 0.6866, 0.9219, 0.6668, 0.9219, 0.8043, 0.9375, 0.8043, 0.9375, 0.8888, 0.9219, 0.8888, 0.9219, 0.6668, 0.9219, 0.6866, 0.9062, 0.6866, 0.9062, 0.6668, 0.9063, 0.8043, 0.9219, 0.8043, 0.9219, 0.8888, 0.9062, 0.8888, 0.9062, 0.6668, 0.9062, 0.6866, 0.8906, 0.6866, 0.8906, 0.6668, 0.8906, 0.8043, 0.9062, 0.8043, 0.9062, 0.8888, 0.8906, 0.8888, 0.8906, 0.6668, 0.8906, 0.6866, 0.875, 0.6866, 0.875, 0.6668, 0.875, 0.8043, 0.8906, 0.8043, 0.8906, 0.8888, 0.875, 0.8888, 0.8594, 0.8888, 0.8594, 0.8043, 0.875, 0.8043, 0.875, 0.8888, 0.875, 0.6668, 0.875, 0.6866, 0.8594, 0.6866, 0.8594, 0.6668, 0.8594, 0.6668, 0.8594, 0.6866, 0.8438, 0.6866, 0.8437, 0.6668, 0.8438, 0.8888, 0.8438, 0.8043, 0.8594, 0.8043, 0.8594, 0.8888, 0.8438, 0.6668, 0.8438, 0.6866, 0.8281, 0.6866, 0.8281, 0.6668, 0.8281, 0.8888, 0.8281, 0.8043, 0.8438, 0.8043, 0.8438, 0.8888, 0.8281, 0.6668, 0.8281, 0.6866, 0.8125, 0.6866, 0.8125, 0.6668, 0.8125, 0.8888, 0.8125, 0.8043, 0.8281, 0.8043, 0.8281, 0.8888, 0.8125, 0.6668, 0.8125, 0.6866, 0.7969, 0.6866, 0.7969, 0.6668, 0.7969, 0.8888, 0.7969, 0.8043, 0.8125, 0.8043, 0.8125, 0.8888, 0.7969, 0.6668, 0.7969, 0.6866, 0.7812, 0.6866, 0.7813, 0.6668, 0.7812, 0.8888, 0.7812, 0.8043, 0.7969, 0.8043, 0.7969, 0.8888, 0.7812, 0.6668, 0.7812, 0.6866, 0.7656, 0.6866, 0.7656, 0.6668, 0.7656, 0.8888, 0.7656, 0.8043, 0.7812, 0.8043, 0.7812, 0.8888, 0.75, 0.8888, 0.75, 0.8043, 0.7656, 0.8043, 0.7656, 0.8888, 0.7656, 0.6668, 0.7656, 0.6866, 0.75, 0.6866, 0.75, 0.6668, 0.75, 0.6668, 0.75, 0.6866, 0.7344, 0.6866, 0.7344, 0.6668, 0.7344, 0.8888, 0.7344, 0.8043, 0.75, 0.8043, 0.75, 0.8888, 0.7344, 0.6668, 0.7344, 0.6866, 0.7188, 0.6866, 0.7188, 0.6668, 0.7188, 0.8888, 0.7188, 0.8043, 0.7344, 0.8043, 0.7344, 0.8888, 0.7188, 0.6668, 0.7188, 0.6866, 0.7031, 0.6866, 0.7031, 0.6668, 0.7031, 0.8888, 0.7031, 0.8043, 0.7188, 0.8043, 0.7188, 0.8888, 0.7031, 0.6668, 0.7031, 0.6866, 0.6875, 0.6866, 0.6875, 0.6668, 0.6875, 0.8888, 0.6875, 0.8043, 0.7031, 0.8043, 0.7031, 0.8888, 0.6875, 0.6668, 0.6875, 0.6866, 0.6719, 0.6866, 0.6719, 0.6668, 0.6719, 0.8888, 0.6719, 0.8043, 0.6875, 0.8043, 0.6875, 0.8888, 0.6719, 0.6668, 0.6719, 0.6866, 0.6562, 0.6866, 0.6562, 0.6668, 0.6562, 0.8888, 0.6562, 0.8043, 0.6719, 0.8043, 0.6719, 0.8888, 0.6562, 0.6668, 0.6562, 0.6866, 0.6406, 0.6866, 0.6406, 0.6668, 0.6406, 0.8888, 0.6406, 0.8043, 0.6562, 0.8043, 0.6562, 0.8888, 0.6406, 0.6668, 0.6406, 0.6866, 0.625, 0.6866, 0.625, 0.6668, 0.625, 0.8888, 0.625, 0.8043, 0.6406, 0.8043, 0.6406, 0.8888, 0.625, 0.6668, 0.625, 0.6866, 0.6094, 0.6866, 0.6094, 0.6668, 0.6094, 0.8888, 0.6094, 0.8043, 0.625, 0.8043, 0.625, 0.8888, 0.6094, 0.6668, 0.6094, 0.6866, 0.5938, 0.6866, 0.5938, 0.6668, 0.5938, 0.8888, 0.5938, 0.8043, 0.6094, 0.8043, 0.6094, 0.8888, 0.5938, 0.6668, 0.5938, 0.6866, 0.5781, 0.6866, 0.5781, 0.6668, 0.5781, 0.8888, 0.5781, 0.8043, 0.5938, 0.8043, 0.5938, 0.8888, 0.5781, 0.6668, 0.5781, 0.6866, 0.5625, 0.6866, 0.5625, 0.6668, 0.5625, 0.8888, 0.5625, 0.8043, 0.5781, 0.8043, 0.5781, 0.8888, 0.5625, 0.6668, 0.5625, 0.6866, 0.5469, 0.6866, 0.5469, 0.6668, 0.5469, 0.8888, 0.5469, 0.8043, 0.5625, 0.8043, 0.5625, 0.8888, 0.4531, 0.6668, 0.4531, 0.6866, 0.4375, 0.6866, 0.4375, 0.6668, 0.4375, 0.8888, 0.4375, 0.8043, 0.4531, 0.8043, 0.4531, 0.8888, 0.4375, 0.6668, 0.4375, 0.6866, 0.4219, 0.6866, 0.4219, 0.6668, 0.4219, 0.8888, 0.4219, 0.8043, 0.4375, 0.8043, 0.4375, 0.8888, 0.4219, 0.6668, 0.4219, 0.6866, 0.4062, 0.6866, 0.4062, 0.6668, 0.4062, 0.8888, 0.4062, 0.8043, 0.4219, 0.8043, 0.4219, 0.8888, 0.3906, 0.8888, 0.3906, 0.8043, 0.4062, 0.8043, 0.4062, 0.8888, 0.4062, 0.6668, 0.4062, 0.6866, 0.3906, 0.6866, 0.3906, 0.6668, 0.3906, 0.6668, 0.3906, 0.6866, 0.375, 0.6866, 0.375, 0.6668, 0.375, 0.8888, 0.375, 0.8043, 0.3906, 0.8043, 0.3906, 0.8888, 0.375, 0.6668, 0.375, 0.6866, 0.3594, 0.6866, 0.3594, 0.6668, 0.3594, 0.8043, 0.375, 0.8043, 0.375, 0.8888, 0.3594, 0.8888, 0.3594, 0.6668, 0.3594, 0.6866, 0.3438, 0.6866, 0.3438, 0.6668, 0.3438, 0.8043, 0.3594, 0.8043, 0.3594, 0.8888, 0.3438, 0.8888, 0.3438, 0.6668, 0.3438, 0.6866, 0.3281, 0.6866, 0.3281, 0.6668, 0.3281, 0.8043, 0.3438, 0.8043, 0.3438, 0.8888, 0.3281, 0.8888, 0.3281, 0.6668, 0.3281, 0.6866, 0.3125, 0.6866, 0.3125, 0.6668, 0.3125, 0.8043, 0.3281, 0.8043, 0.3281, 0.8888, 0.3125, 0.8888, 0.3125, 0.6668, 0.3125, 0.6866, 0.2969, 0.6866, 0.2969, 0.6668, 0.2969, 0.8043, 0.3125, 0.8043, 0.3125, 0.8888, 0.2969, 0.8888, 0.2969, 0.6668, 0.2969, 0.6866, 0.2812, 0.6866, 0.2812, 0.6668, 0.2812, 0.8043, 0.2969, 0.8043, 0.2969, 0.8888, 0.2812, 0.8888, 0.2812, 0.6668, 0.2812, 0.6866, 0.2656, 0.6866, 0.2656, 0.6668, 0.2656, 0.8043, 0.2812, 0.8043, 0.2812, 0.8888, 0.2656, 0.8888, 0.2656, 0.6668, 0.2656, 0.6866, 0.25, 0.6866, 0.25, 0.6668, 0.25, 0.8043, 0.2656, 0.8043, 0.2656, 0.8888, 0.25, 0.8888, 0.25, 0.6668, 0.25, 0.6866, 0.2344, 0.6866, 0.2344, 0.6668, 0.2344, 0.8043, 0.25, 0.8043, 0.25, 0.8888, 0.2344, 0.8888, 0.2344, 0.6668, 0.2344, 0.6866, 0.2188, 0.6866, 0.2188, 0.6668, 0.2188, 0.8043, 0.2344, 0.8043, 0.2344, 0.8888, 0.2188, 0.8888, 0.2188, 0.6668, 0.2188, 0.6866, 0.2031, 0.6866, 0.2031, 0.6668, 0.2031, 0.8043, 0.2188, 0.8043, 0.2188, 0.8888, 0.2031, 0.8888, 0.2031, 0.6668, 0.2031, 0.6866, 0.1875, 0.6866, 0.1875, 0.6668, 0.1875, 0.8043, 0.2031, 0.8043, 0.2031, 0.8888, 0.1875, 0.8888, 0.1875, 0.6668, 0.1875, 0.6866, 0.1719, 0.6866, 0.1719, 0.6668, 0.1719, 0.8043, 0.1875, 0.8043, 0.1875, 0.8888, 0.1719, 0.8888, 0.1719, 0.6668, 0.1719, 0.6866, 0.1562, 0.6866, 0.1562, 0.6668, 0.1562, 0.8043, 0.1719, 0.8043, 0.1719, 0.8888, 0.1562, 0.8888, 0.1562, 0.6668, 0.1562, 0.6866, 0.1406, 0.6866, 0.1406, 0.6668, 0.1406, 0.8043, 0.1562, 0.8043, 0.1562, 0.8888, 0.1406, 0.8888, 0.1406, 0.6668, 0.1406, 0.6866, 0.125, 0.6866, 0.125, 0.6668, 0.125, 0.8043, 0.1406, 0.8043, 0.1406, 0.8888, 0.125, 0.8888, 0.125, 0.6668, 0.125, 0.6866, 0.1094, 0.6866, 0.1094, 0.6668, 0.1094, 0.8043, 0.125, 0.8043, 0.125, 0.8888, 0.1094, 0.8888, 0.1094, 0.6668, 0.1094, 0.6866, 0.09375, 0.6866, 0.09375, 0.6668, 0.09375, 0.8043, 0.1094, 0.8043, 0.1094, 0.8888, 0.09375, 0.8888, 0.09375, 0.6668, 0.09375, 0.6866, 0.07812, 0.6866, 0.07812, 0.6668, 0.07812, 0.8043, 0.09375, 0.8043, 0.09375, 0.8888, 0.07812, 0.8888, 0.07812, 0.6668, 0.07812, 0.6866, 0.0625, 0.6866, 0.0625, 0.6668, 0.0625, 0.8043, 0.07812, 0.8043, 0.07812, 0.8888, 0.0625, 0.8888, 0.375, 0.00745, 0.625, 0.00745, 0.625, 0.03354, 0.375, 0.03354, 0.625, 0.7165, 0.625, 0.7425, 0.375, 0.7425, 0.375, 0.7165, 0.375, 0.7425, 0.25, 0.7267, 0.125, 0.7425, 0.125, 0.7165, 0.375, 0.7165, 0.875, 0.7165, 0.875, 0.7425, 0.75, 0.7267, 0.625, 0.7425, 0.625, 0.7165, 0.5221, 0.3597, 0.5221, 0.2844, 0.375, 0.2844, 0.375, 0.4656, 0.5221, 0.4656, 0.5221, 0.3903, 0.625, 0.3903, 0.625, 0.3597, 0.375, 0.9737, 0.5221, 0.9737, 0.5221, 0.7763, 0.375, 0.7763, 0.3487, 0.75, 0.3406, 0.5, 0.1594, 0.5, 0.1513, 0.75, 0.7653, 0.5, 0.7347, 0.5, 0.7386, 0.5083, 0.7443, 0.5154, 0.75, 0.5178, 0.7557, 0.5154, 0.7614, 0.5083, 0.5221, 0.4059, 0.5221, 0.3441, 0.375, 0.3441, 0.375, 0.4059, 0.5221, 0.8952, 0.625, 0.8952, 0.625, 0.8548, 0.5221, 0.8548, 0.5221, 0.7932, 0.375, 0.7932, 0.375, 0.9568, 0.5221, 0.9568, 0.3318, 0.75, 0.2809, 0.5, 0.2191, 0.5, 0.1682, 0.75, 0.75, 0.7188, 0.7443, 0.7212, 0.7386, 0.7284, 0.733, 0.7402, 0.7298, 0.75, 0.7702, 0.75, 0.767, 0.7402, 0.7614, 0.7284, 0.7557, 0.7212, 0.4779, 0.3597, 0.375, 0.3597, 0.375, 0.3903, 0.4779, 0.3903, 0.4779, 0.4656, 0.625, 0.4656, 0.625, 0.2844, 0.4779, 0.2844, 0.4779, 0.7763, 0.4779, 0.9737, 0.625, 0.9737, 0.625, 0.7763, 0.2443, 0.5154, 0.25, 0.5178, 0.2557, 0.5154, 0.2614, 0.5083, 0.2653, 0.5, 0.2347, 0.5, 0.2386, 0.5083, 0.6594, 0.5, 0.6513, 0.75, 0.8487, 0.75, 0.8406, 0.5, 0.4779, 0.3441, 0.4779, 0.4059, 0.625, 0.4059, 0.625, 0.3441, 0.4779, 0.8952, 0.4779, 0.9568, 0.625, 0.9568, 0.625, 0.7932, 0.4779, 0.7932, 0.4779, 0.8548, 0.375, 0.8548, 0.375, 0.8952, 0.2298, 0.75, 0.2702, 0.75, 0.267, 0.7402, 0.2614, 0.7284, 0.2557, 0.7212, 0.25, 0.7188, 0.2443, 0.7212, 0.2386, 0.7284, 0.233, 0.7402, 0.7191, 0.5, 0.6682, 0.75, 0.8318, 0.75, 0.7809, 0.5, 1.0, 0.6668, 1.0, 0.6761, 0.9844, 0.6761, 0.9844, 0.6668, 0.9844, 0.8148, 1.0, 0.8148, 1.0, 0.8888, 0.9844, 0.8888, 0.9844, 0.6668, 0.9844, 0.6761, 0.9688, 0.6761, 0.9688, 0.6668, 0.9688, 0.8148, 0.9844, 0.8148, 0.9844, 0.8888, 0.9688, 0.8888, 0.9688, 0.6668, 0.9688, 0.6761, 0.9531, 0.6761, 0.9531, 0.6668, 0.9531, 0.8148, 0.9688, 0.8148, 0.9688, 0.8888, 0.9531, 0.8888, 0.9531, 0.6668, 0.9531, 0.6761, 0.9438, 0.6761, 0.9438, 0.6866, 0.9375, 0.6866, 0.9375, 0.6668, 0.9375, 0.8043, 0.9438, 0.8043, 0.9438, 0.8148, 0.9531, 0.8148, 0.9531, 0.8888, 0.9375, 0.8888, 0.5469, 0.6668, 0.5469, 0.6866, 0.5422, 0.6866, 0.5422, 0.6761, 0.5312, 0.6761, 0.5312, 0.6668, 0.5469, 0.8043, 0.5469, 0.8888, 0.5312, 0.8888, 0.5312, 0.8148, 0.5422, 0.8148, 0.5422, 0.8043, 0.5312, 0.6668, 0.5312, 0.6761, 0.5156, 0.6761, 0.5156, 0.6668, 0.5156, 0.8888, 0.5156, 0.8148, 0.5312, 0.8148, 0.5312, 0.8888, 0.5156, 0.6668, 0.5156, 0.6761, 0.5, 0.6761, 0.5, 0.6668, 0.5, 0.8888, 0.5, 0.8148, 0.5156, 0.8148, 0.5156, 0.8888, 0.5, 0.6668, 0.5, 0.6761, 0.4844, 0.6761, 0.4844, 0.6668, 0.4844, 0.8888, 0.4844, 0.8148, 0.5, 0.8148, 0.5, 0.8888, 0.4844, 0.6668, 0.4844, 0.6761, 0.4688, 0.6761, 0.4688, 0.6668, 0.4688, 0.8888, 0.4688, 0.8148, 0.4844, 0.8148, 0.4844, 0.8888, 0.4688, 0.6668, 0.4688, 0.6761, 0.4578, 0.6761, 0.4578, 0.6866, 0.4531, 0.6866, 0.4531, 0.6668, 0.4531, 0.8888, 0.4531, 0.8043, 0.4578, 0.8043, 0.4578, 0.8148, 0.4688, 0.8148, 0.4688, 0.8888, 0.05616, 0.6761, 0.04688, 0.6761, 0.04688, 0.6668, 0.0625, 0.6668, 0.0625, 0.6866, 0.05616, 0.6866, 0.0625, 0.8043, 0.0625, 0.8888, 0.04688, 0.8888, 0.04688, 0.8148, 0.05616, 0.8148, 0.05616, 0.8043, 0.04687, 0.6668, 0.04688, 0.6761, 0.03125, 0.6761, 0.03125, 0.6668, 0.03125, 0.8148, 0.04688, 0.8148, 0.04688, 0.8888, 0.03125, 0.8888, 0.03125, 0.6668, 0.03125, 0.6761, 0.01562, 0.6761, 0.01562, 0.6668, 0.01562, 0.8148, 0.03125, 0.8148, 0.03125, 0.8888, 0.01562, 0.8888, 0.01562, 0.6668, 0.01562, 0.6761, 0.0, 0.6761, 0.0, 0.6668, 0.0, 0.8148, 0.01562, 0.8148, 0.01562, 0.8888, 0.0, 0.8888, 0.3026, 0.3911, 0.3148, 0.3855, 0.3264, 0.3788, 0.3372, 0.3712, 0.3472, 0.3627, 0.3562, 0.3534, 0.3642, 0.3432, 0.3711, 0.3324, 0.3769, 0.321, 0.3814, 0.3091, 0.3846, 0.2971, 0.3865, 0.285, 0.387, 0.2733, 0.3861, 0.2621, 0.3839, 0.2517, 0.3803, 0.2424, 0.3753, 0.2344, 0.3691, 0.2279, 0.4578, 0.1367, 0.4578, 0.37, 0.4425, 0.3789, 0.2975, 0.3929, 0.1773, 0.448, 0.3227, 0.448, 0.25, 0.49, 0.04215, 0.37, 0.04215, 0.13, 0.131, 0.2254, 0.1247, 0.2319, 0.1197, 0.2399, 0.1161, 0.2493, 0.1139, 0.2598, 0.113, 0.2713, 0.1135, 0.2833, 0.1154, 0.2956, 0.1186, 0.3079, 0.1231, 0.32, 0.1289, 0.3316, 0.1358, 0.3427, 0.1438, 0.3529, 0.1528, 0.3624, 0.1628, 0.371, 0.1736, 0.3787, 0.1852, 0.3853, 0.1974, 0.391, 0.2025, 0.3928, 0.05753, 0.3789, 0.04215, 0.13, 0.04215, 0.13, 0.2166, 0.2098, 0.2129, 0.2099, 0.2008, 0.2102, 0.1891, 0.2106, 0.1777, 0.2114, 0.1668, 0.2125, 0.1565, 0.2142, 0.147, 0.2168, 0.1384, 0.2204, 0.131, 0.2254, 0.4578, 0.1367, 0.3691, 0.2279, 0.3616, 0.2228, 0.353, 0.219, 0.3435, 0.2163, 0.3332, 0.2143, 0.3223, 0.2129, 0.3109, 0.2119, 0.2992, 0.2112, 0.2871, 0.2106, 0.2834, 0.2105, 0.4578, 0.1362, 0.9578, 0.1367, 0.9578, 0.1362, 0.7834, 0.2105, 0.7871, 0.2106, 0.7992, 0.2112, 0.8109, 0.2119, 0.8223, 0.2129, 0.8332, 0.2143, 0.8435, 0.2163, 0.853, 0.219, 0.8616, 0.2228, 0.8691, 0.2279, 0.5422, 0.13, 0.631, 0.2254, 0.6384, 0.2204, 0.647, 0.2168, 0.6565, 0.2142, 0.6668, 0.2125, 0.6777, 0.2114, 0.6891, 0.2106, 0.7008, 0.2102, 0.7129, 0.2099, 0.7166, 0.2098, 0.5422, 0.13, 0.7025, 0.3928, 0.6974, 0.391, 0.6852, 0.3853, 0.6736, 0.3787, 0.6628, 0.371, 0.6528, 0.3624, 0.6438, 0.3529, 0.6358, 0.3427, 0.6289, 0.3316, 0.6231, 0.32, 0.6186, 0.3079, 0.6154, 0.2956, 0.6135, 0.2833, 0.613, 0.2713, 0.6139, 0.2598, 0.6161, 0.2493, 0.6197, 0.2399, 0.6247, 0.2319, 0.631, 0.2254, 0.5422, 0.13, 0.5422, 0.37, 0.5575, 0.3789, 0.75, 0.49, 0.8227, 0.448, 0.6773, 0.448, 0.9578, 0.37, 0.9578, 0.1367, 0.8691, 0.2279, 0.8753, 0.2344, 0.8803, 0.2424, 0.8839, 0.2517, 0.8861, 0.2621, 0.887, 0.2733, 0.8865, 0.285, 0.8846, 0.2971, 0.8814, 0.3091, 0.8769, 0.321, 0.8711, 0.3324, 0.8642, 0.3432, 0.8562, 0.3534, 0.8472, 0.3627, 0.8372, 0.3712, 0.8264, 0.3788, 0.8148, 0.3855, 0.8026, 0.3911, 0.7975, 0.3929, 0.9425, 0.3789, 0.8333, 1.0, 0.8333, 0.5, 0.8457, 0.5, 0.8457, 0.5635, 0.9417, 0.5635, 0.9417, 0.5, 1.0, 0.5, 1.0, 0.6813, 0.9584, 0.6813, 0.9584, 0.8285, 1.0, 0.8285, 1.0, 1.0, 0.9417, 1.0, 0.9417, 0.9365, 0.8457, 0.9365, 0.8457, 1.0, 0.1667, 0.5, 0.1667, 1.0, 0.1543, 1.0, 0.1543, 0.9365, 0.05828, 0.9365, 0.05828, 1.0, -8.941e-08, 1.0, -8.941e-08, 0.8285, 0.0416, 0.8285, 0.0416, 0.6813, -8.941e-08, 0.6813, -8.941e-08, 0.5, 0.05828, 0.5, 0.05828, 0.5635, 0.1543, 0.5635, 0.1543, 0.5, 0.4539, 0.4844, 0.4539, 0.2656, 0.375, 0.2656, 0.375, 0.4844, 0.375, 0.9925, 0.4539, 0.9925, 0.4539, 0.7575, 0.375, 0.7575, 0.3594, 0.5, 0.1406, 0.5, 0.1325, 0.75, 0.3675, 0.75, 0.625, 0.2656, 0.5461, 0.2656, 0.5461, 0.4844, 0.625, 0.4844, 0.5461, 0.7575, 0.5461, 0.9925, 0.625, 0.9925, 0.625, 0.7575, 0.6406, 0.5, 0.6325, 0.75, 0.8675, 0.75, 0.8594, 0.5, 0.6674, 0.5, 0.6674, 0.5341, 0.6685, 0.5341, 0.6685, 0.5, 0.6699, 0.5, 0.6699, 0.5635, 0.671, 0.5635, 0.671, 0.5, 0.6713, 0.5, 0.6713, 1.0, 0.671, 1.0, 0.671, 0.9365, 0.6699, 0.9365, 0.6699, 1.0, 0.6685, 1.0, 0.6685, 0.9659, 0.6674, 0.9659, 0.6674, 1.0, 0.6667, 1.0, 0.6667, 0.5, 0.3333, 1.0, 0.3333, 0.9659, 0.3333, 0.9659, 0.3333, 1.0, 0.3333, 1.0, 0.3333, 0.9365, 0.3333, 0.9365, 0.3333, 1.0, 0.3333, 1.0, 0.3333, 0.5, 0.3333, 0.5, 0.3333, 0.5635, 0.3333, 0.5635, 0.3333, 0.5, 0.3333, 0.5, 0.3333, 0.5341, 0.3333, 0.5341, 0.3333, 0.5, 0.3333, 0.5, 0.3333, 1.0, 0.4578, 0.1301, 0.4578, 0.131, 0.04215, 0.13, 0.04215, 0.13, 0.04215, 0.13, 0.4578, 0.1326, 0.4578, 0.1347, 0.04215, 0.13, 0.5422, 0.13, 0.5422, 0.13, 0.9578, 0.131, 0.9578, 0.1301, 0.9578, 0.1347, 0.9578, 0.1326, 0.5422, 0.13, 0.5422, 0.13, 0.4844, 0.3955, 0.4453, 0.3955, 0.4453, 0.3545, 0.4844, 0.3545, 0.5299, 0.9882, 0.3972, 0.9882, 0.3972, 0.7618, 0.5299, 0.7618, 0.2606, 0.6488, 0.2553, 0.6496, 0.25, 0.6498, 0.2447, 0.6496, 0.2394, 0.6488, 0.2343, 0.6476, 0.2293, 0.6459, 0.2244, 0.6437, 0.2199, 0.6411, 0.2156, 0.638, 0.2117, 0.6346, 0.2081, 0.6308, 0.2049, 0.6267, 0.2022, 0.6224, 0.1999, 0.6178, 0.1981, 0.613, 0.1968, 0.608, 0.196, 0.603, 0.1958, 0.5979, 0.196, 0.5928, 0.1968, 0.5878, 0.1981, 0.5828, 0.1999, 0.578, 0.2022, 0.5734, 0.2049, 0.5691, 0.2081, 0.565, 0.2117, 0.5612, 0.2156, 0.5578, 0.2199, 0.5548, 0.2244, 0.5521, 0.2293, 0.55, 0.2343, 0.5482, 0.2394, 0.547, 0.2447, 0.5463, 0.25, 0.546, 0.2553, 0.5463, 0.2606, 0.547, 0.2657, 0.5482, 0.2707, 0.55, 0.2756, 0.5521, 0.2801, 0.5548, 0.2844, 0.5578, 0.2883, 0.5612, 0.2919, 0.565, 0.2951, 0.5691, 0.2978, 0.5734, 0.3001, 0.578, 0.3019, 0.5828, 0.3032, 0.5878, 0.304, 0.5928, 0.3042, 0.5979, 0.304, 0.603, 0.3032, 0.608, 0.3019, 0.613, 0.3001, 0.6178, 0.2978, 0.6224, 0.2951, 0.6267, 0.2919, 0.6308, 0.2883, 0.6346, 0.2844, 0.638, 0.2801, 0.6411, 0.2756, 0.6437, 0.2707, 0.6459, 0.2657, 0.6476, 0.7293, 0.6459, 0.7244, 0.6437, 0.7199, 0.6411, 0.7156, 0.638, 0.7117, 0.6346, 0.7081, 0.6308, 0.7049, 0.6267, 0.7022, 0.6224, 0.6999, 0.6178, 0.6981, 0.613, 0.6968, 0.608, 0.696, 0.603, 0.6958, 0.5979, 0.696, 0.5928, 0.6968, 0.5878, 0.6981, 0.5828, 0.6999, 0.578, 0.7022, 0.5734, 0.7049, 0.5691, 0.7081, 0.565, 0.7117, 0.5612, 0.7156, 0.5578, 0.7199, 0.5548, 0.7244, 0.5521, 0.7293, 0.55, 0.7343, 0.5482, 0.7394, 0.547, 0.7447, 0.5463, 0.75, 0.546, 0.7553, 0.5463, 0.7606, 0.547, 0.7657, 0.5482, 0.7707, 0.55, 0.7756, 0.5521, 0.7801, 0.5548, 0.7844, 0.5578, 0.7883, 0.5612, 0.7919, 0.565, 0.7951, 0.5691, 0.7978, 0.5734, 0.8001, 0.578, 0.8019, 0.5828, 0.8032, 0.5878, 0.804, 0.5928, 0.8042, 0.5979, 0.804, 0.603, 0.8032, 0.608, 0.8019, 0.613, 0.8001, 0.6178, 0.7978, 0.6224, 0.7951, 0.6267, 0.7919, 0.6308, 0.7883, 0.6346, 0.7844, 0.638, 0.7801, 0.6411, 0.7756, 0.6437, 0.7707, 0.6459, 0.7657, 0.6476, 0.7606, 0.6488, 0.7553, 0.6496, 0.75, 0.6498, 0.7447, 0.6496, 0.7394, 0.6488, 0.7343, 0.6476])
me_cube.use_remesh_fix_poles = True
me_cube.use_remesh_preserve_attributes = False
me_cube.use_mirror_vertex_groups = False
me_cube.update()

# ---- objects
ob_light = bpy.data.objects.new('Light', light_light)
ob_camera = bpy.data.objects.new('Camera', cam_camera)
ob_breadboard = bpy.data.objects.new('breadboard', me_cube_001)
ob_breadboard_55mm_holder = bpy.data.objects.new('breadboard_55mm_holder', me_cube_002)
ob_clip_holder_hori_1 = bpy.data.objects.new('clip_holder_hori_1', me_cube_004)
ob_clip_holder_vert_1 = bpy.data.objects.new('clip_holder_vert_1', me_cube_004)
ob_cutout_for_nut_mount_wo_align = bpy.data.objects.new('cutout_for_nut_mount_wo_align', me_cube)

# ---- transforms, parenting, visibility, modifiers, constraints
ob_light.location = (4.076, 1.005, 5.904)
ob_light.rotation_euler = (0.6503, 0.05522, 1.866)
ob_light.lock_rotations_4d = False
ob_light.empty_display_type = 'ARROWS'
ob_light.color = (0.0, 0.0, 0.0, 0.0)
ob_light.lineart.crease_threshold = 0.0
ob_camera.location = (7.359, -6.926, 4.958)
ob_camera.rotation_euler = (1.109, 0.0, 0.8149)
ob_camera.lock_rotations_4d = False
ob_camera.empty_display_type = 'ARROWS'
ob_camera.color = (0.0, 0.0, 0.0, 0.0)
ob_camera.display_type = 'WIRE'
ob_camera.lineart.crease_threshold = 0.0
ob_breadboard.location = (0.0, 0.0, 0.0)
ob_breadboard.lineart.crease_threshold = 0.0
ob_breadboard_55mm_holder.location = (0.0, 0.0, 0.0)
ob_breadboard_55mm_holder.lineart.crease_threshold = 0.0
_m = ob_breadboard_55mm_holder.modifiers.new('Mirror', 'MIRROR')
_m = ob_breadboard_55mm_holder.modifiers.new('Boolean.001', 'BOOLEAN')
_m.object = ob_clip_holder_vert_1
_m.operation = 'UNION'
_m.use_self = True
_m = ob_breadboard_55mm_holder.modifiers.new('Boolean', 'BOOLEAN')
_m.object = ob_clip_holder_hori_1
_m.operation = 'UNION'
_m.use_self = True
_m = ob_breadboard_55mm_holder.modifiers.new('Boolean.002', 'BOOLEAN')
_m.object = ob_cutout_for_nut_mount_wo_align
_m.operation = 'UNION'
_m.use_self = True
ob_clip_holder_hori_1.parent = ob_breadboard_55mm_holder
ob_clip_holder_hori_1.location = (50.0, 1.4, 2.52)
ob_clip_holder_hori_1.lineart.crease_threshold = 0.0
ob_clip_holder_vert_1.parent = ob_breadboard_55mm_holder
ob_clip_holder_vert_1.location = (52.6, 4.0, 2.52)
ob_clip_holder_vert_1.rotation_euler = (0.0, -0.0, 1.571)
ob_clip_holder_vert_1.lineart.crease_threshold = 0.0
ob_cutout_for_nut_mount_wo_align.location = (41.3, -6.0, 5.0)
ob_cutout_for_nut_mount_wo_align.rotation_euler = (-1.571, -4.371e-08, -1.571)
ob_cutout_for_nut_mount_wo_align.lineart.crease_threshold = 0.0

# ---- collection membership
col_collection.objects.link(ob_light)
col_collection.objects.link(ob_camera)
col_collection.objects.link(ob_breadboard)
col_collection.objects.link(ob_breadboard_55mm_holder)
col_collection.objects.link(ob_clip_holder_hori_1)
col_collection.objects.link(ob_clip_holder_vert_1)
col_collection.objects.link(ob_cutout_for_nut_mount_wo_align)

# ---- scene / render settings (as saved in the file)
scene.camera = ob_camera
scene.frame_start = 1; scene.frame_end = 250; scene.frame_set(1)
scene.render.engine = 'BLENDER_EEVEE_NEXT'
scene.cycles.use_denoising = False
scene.cycles.samples = 128
scene.cycles.sampling_pattern = 'TABULATED_SOBOL'
scene.cycles.use_adaptive_sampling = False
scene.cycles.use_light_tree = False
scene.view_settings.view_transform = 'Filmic'
scene.unit_settings.scale_length = 0.001
bpy.context.view_layer.update()
